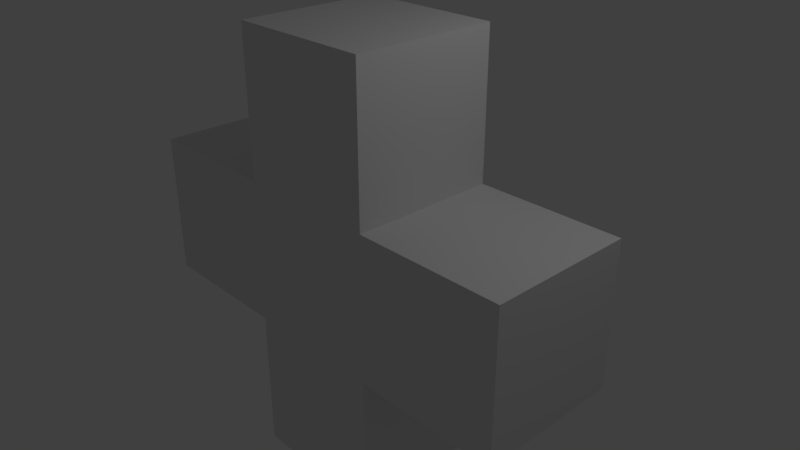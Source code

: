 # Source: health.blend  (saved by Blender 2.78.0; exported with 4.5.12 LTS)
import bpy
from mathutils import Matrix  # noqa: F401  (used for matrix-valued properties, if any)

bpy.ops.wm.read_factory_settings(use_empty=True)
scene = bpy.context.scene
scene.name = 'Scene'

# ---- collections
col_collection_1 = bpy.data.collections.new('Collection 1'); scene.collection.children.link(col_collection_1)

# ---- materials (node trees are filled in below, after node groups)
mat_material = bpy.data.materials.new('Material')
mat_material.alpha_threshold = 0.0
mat_material.use_transparent_shadow = False
mat_material.roughness = 0.5
mat_material.line_color = (0.0, 0.0, 0.0, 1.0)
mat_material_001 = bpy.data.materials.new('Material.001')
mat_material_001.alpha_threshold = 0.0
mat_material_001.use_transparent_shadow = False
mat_material_001.roughness = 0.5

# ---- material node trees

# ---- world
world_world = bpy.data.worlds.new('World'); scene.world = world_world
world_world.color = (0.05088, 0.05088, 0.05088)
world_world.use_sun_shadow = False
world_world.sun_shadow_jitter_overblur = 0.0
world_world.cycles.sampling_method = 'MANUAL'

# ---- cameras
cam_camera = bpy.data.cameras.new('Camera')
cam_camera.clip_end = 100.0
cam_camera.lens = 35.0
cam_camera.sensor_width = 32.0
cam_camera.sensor_height = 18.0
cam_camera.ortho_scale = 7.314
cam_camera.dof.focus_distance = 0.0
cam_camera.dof.aperture_fstop = 128.0

# ---- lights
light_lamp = bpy.data.lights.new('Lamp', 'POINT')
light_lamp.transmission_factor = 0.0
light_lamp.cutoff_distance = 30.0
light_lamp.energy = 100.0
light_lamp.shadow_buffer_clip_start = 1.001
light_lamp.shadow_soft_size = 0.1
light_lamp.shadow_maximum_resolution = 0.006
light_lamp.use_absolute_resolution = True

# ---- meshes
me_cube = bpy.data.meshes.new('Cube')
me_cube.from_pydata([(1.0, 1.0, -1.0), (1.0, -1.0, -1.0), (-1.0, -1.0, -1.0), (-1.0, 1.0, -1.0), (1.0, 1.0, 1.0), (1.0, -1.0, 1.0), (-1.0, -1.0, 1.0), (-1.0, 1.0, 1.0), (1.0, 1.0, -1.0), (1.0, -1.0, -1.0), (1.0, 1.0, 1.0), (1.0, -1.0, 1.0), (3.008, 1.0, -1.0), (3.008, -1.0, -1.0), (3.008, 1.0, 1.0), (3.008, -1.0, 1.0), (-3.002, -1.0, -1.0), (-3.002, 1.0, -1.0), (-3.002, -1.0, 1.0), (-3.002, 1.0, 1.0), (1.0, 1.0, 3.001), (1.0, -1.0, 3.001), (-1.0, 1.0, 3.001), (-1.0, -1.0, 3.001), (1.0, 1.0, -3.003), (1.0, -1.0, -3.003), (-1.0, 1.0, -3.003), (-1.0, -1.0, -3.003)], [], [(1, 24, 0), (6, 22, 7), (5, 9, 11), (5, 2, 1), (6, 16, 2), (0, 7, 4), (10, 15, 14), (0, 10, 8), (1, 8, 9), (4, 11, 10), (14, 13, 12), (10, 12, 8), (9, 15, 11), (9, 12, 13), (18, 17, 16), (7, 18, 6), (3, 19, 7), (2, 17, 3), (22, 21, 20), (7, 20, 4), (5, 23, 6), (4, 21, 5), (25, 26, 24), (3, 27, 2), (2, 25, 1), (0, 26, 3), (1, 25, 24), (6, 23, 22), (5, 1, 9), (5, 6, 2), (6, 18, 16), (0, 3, 7), (10, 11, 15), (0, 4, 10), (1, 0, 8), (4, 5, 11), (14, 15, 13), (10, 14, 12), (9, 13, 15), (9, 8, 12), (18, 19, 17), (7, 19, 18), (3, 17, 19), (2, 16, 17), (22, 23, 21), (7, 22, 20), (5, 21, 23), (4, 20, 21), (25, 27, 26), (3, 26, 27), (2, 27, 25), (0, 24, 26)])
_uv = me_cube.uv_layers.new(name='UVMap')
_uv.uv.foreach_set('vector', [0.001848, 0.0001418, 0.1015, 0.09967, 0.001849, 0.09967, 0.5995, 0.0001404, 0.6991, 0.09967, 0.5995, 0.09967, 0.5004, 0.2991, 0.5021, 0.1996, 0.5021, 0.2991, 0.5004, 0.2991, 0.4008, 0.1996, 0.5003, 0.1996, 0.4008, 0.2991, 0.3012, 0.1996, 0.4008, 0.1996, 0.1993, 0.299, 0.09976, 0.1995, 0.1993, 0.1995, 0.9, 0.0997, 0.9999, 0.0001548, 0.9999, 0.0997, 0.1993, 0.299, 0.201, 0.1995, 0.201, 0.2991, 0.001848, 0.0001418, 0.0001115, 0.09965, 0.0001115, 0.0001115, 0.8982, 0.09967, 0.9, 0.0001548, 0.9, 0.0997, 0.1997, 0.4986, 0.1, 0.3989, 0.1997, 0.3989, 0.201, 0.1995, 0.301, 0.2991, 0.201, 0.2991, 0.5021, 0.1996, 0.602, 0.2991, 0.5021, 0.2991, 0.09981, 0.499, 0.0001115, 0.3989, 0.09981, 0.3989, 0.4999, 0.0001406, 0.4003, 0.09967, 0.4003, 0.0001408, 0.5995, 0.09967, 0.4999, 0.0001406, 0.5995, 0.0001404, 0.09976, 0.299, 0.0001115, 0.1995, 0.09976, 0.1995, 0.3007, 0.000141, 0.4003, 0.09967, 0.3007, 0.09967, 0.6991, 0.09967, 0.7986, 0.0001399, 0.7986, 0.09967, 0.09976, 0.1995, 0.1993, 0.09992, 0.1993, 0.1995, 0.5004, 0.2991, 0.4008, 0.3987, 0.4008, 0.2991, 0.8982, 0.09967, 0.7986, 0.0001399, 0.8982, 0.0001396, 0.1015, 0.0001415, 0.201, 0.09967, 0.1015, 0.09967, 0.3007, 0.09967, 0.201, 0.0001413, 0.3007, 0.000141, 0.4008, 0.1996, 0.5003, 0.09992, 0.5003, 0.1996, 0.1993, 0.299, 0.09977, 0.3987, 0.09976, 0.299, 0.001848, 0.0001418, 0.1015, 0.0001415, 0.1015, 0.09967, 0.5995, 0.0001404, 0.6991, 0.0001401, 0.6991, 0.09967, 0.5004, 0.2991, 0.5003, 0.1996, 0.5021, 0.1996, 0.5004, 0.2991, 0.4008, 0.2991, 0.4008, 0.1996, 0.4008, 0.2991, 0.3012, 0.2991, 0.3012, 0.1996, 0.1993, 0.299, 0.09976, 0.299, 0.09976, 0.1995, 0.9, 0.0997, 0.9, 0.0001548, 0.9999, 0.0001548, 0.1993, 0.299, 0.1993, 0.1995, 0.201, 0.1995, 0.001848, 0.0001418, 0.001849, 0.09967, 0.0001115, 0.09965, 0.8982, 0.09967, 0.8982, 0.0001396, 0.9, 0.0001548, 0.1997, 0.4986, 0.1, 0.4986, 0.1, 0.3989, 0.201, 0.1995, 0.301, 0.1995, 0.301, 0.2991, 0.5021, 0.1996, 0.602, 0.1996, 0.602, 0.2991, 0.09981, 0.499, 0.0001115, 0.499, 0.0001115, 0.3989, 0.4999, 0.0001406, 0.4999, 0.09967, 0.4003, 0.09967, 0.5995, 0.09967, 0.4999, 0.09967, 0.4999, 0.0001406, 0.09976, 0.299, 0.0001166, 0.299, 0.0001115, 0.1995, 0.3007, 0.000141, 0.4003, 0.0001408, 0.4003, 0.09967, 0.6991, 0.09967, 0.6991, 0.0001401, 0.7986, 0.0001399, 0.09976, 0.1995, 0.09975, 0.09992, 0.1993, 0.09992, 0.5004, 0.2991, 0.5004, 0.3987, 0.4008, 0.3987, 0.8982, 0.09967, 0.7986, 0.09967, 0.7986, 0.0001399, 0.1015, 0.0001415, 0.201, 0.0001413, 0.201, 0.09967, 0.3007, 0.09967, 0.201, 0.09967, 0.201, 0.0001413, 0.4008, 0.1996, 0.4008, 0.09992, 0.5003, 0.09992, 0.1993, 0.299, 0.1993, 0.3987, 0.09977, 0.3987])
me_cube.materials.append(mat_material)
me_cube.materials.append(mat_material_001)
me_cube.use_remesh_preserve_volume = False
me_cube.use_remesh_preserve_attributes = False
me_cube.use_mirror_vertex_groups = False
me_cube.update()

# ---- objects
ob_cube = bpy.data.objects.new('Cube', me_cube)
ob_lamp = bpy.data.objects.new('Lamp', light_lamp)
ob_camera = bpy.data.objects.new('Camera', cam_camera)

# ---- transforms, parenting, visibility, modifiers, constraints
ob_cube.location = (0.0, 0.0, 0.0)
ob_cube.lock_rotations_4d = False
ob_cube.empty_display_type = 'ARROWS'
ob_cube.lineart.crease_threshold = 0.0
ob_lamp.location = (4.076, 1.005, 5.904)
ob_lamp.rotation_euler = (0.6503, 0.05522, 1.866)
ob_lamp.lock_rotations_4d = False
ob_lamp.empty_display_type = 'ARROWS'
ob_lamp.color = (0.0, 0.0, 0.0, 0.0)
ob_lamp.lineart.crease_threshold = 0.0
ob_camera.location = (7.481, -6.508, 5.344)
ob_camera.rotation_euler = (1.109, 0.0, 0.8149)
ob_camera.lock_rotations_4d = False
ob_camera.empty_display_type = 'ARROWS'
ob_camera.color = (0.0, 0.0, 0.0, 0.0)
ob_camera.display_type = 'WIRE'
ob_camera.lineart.crease_threshold = 0.0

# ---- collection membership
col_collection_1.objects.link(ob_cube)
col_collection_1.objects.link(ob_lamp)
col_collection_1.objects.link(ob_camera)

# ---- scene / render settings (as saved in the file)
scene.camera = ob_camera
scene.frame_start = 1; scene.frame_end = 250; scene.frame_set(1)
scene.render.engine = 'BLENDER_EEVEE_NEXT'
scene.render.resolution_percentage = 50
scene.render.dither_intensity = 0.0
scene.cycles.use_denoising = False
scene.cycles.samples = 128
scene.cycles.sampling_pattern = 'TABULATED_SOBOL'
scene.cycles.light_sampling_threshold = 0.0
scene.cycles.use_adaptive_sampling = False
scene.cycles.use_light_tree = False
scene.cycles.blur_glossy = 0.0
scene.cycles.sample_clamp_indirect = 0.0
scene.view_settings.view_transform = 'Standard'
bpy.context.view_layer.update()
